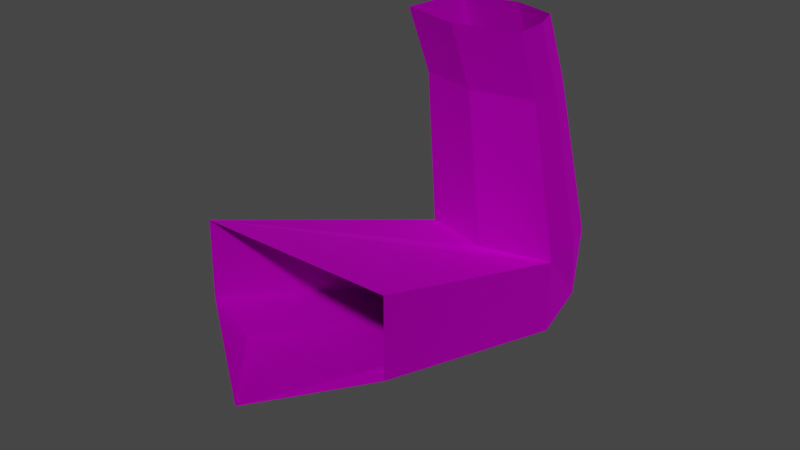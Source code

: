 # Source: TE_Archtronic_Grip.blend  (saved by Blender 2.80.75; exported with 4.5.12 LTS)
import bpy
from mathutils import Matrix  # noqa: F401  (used for matrix-valued properties, if any)

bpy.ops.wm.read_factory_settings(use_empty=True)
scene = bpy.context.scene
scene.name = 'Scene'

# ---- collections
col_collection = bpy.data.collections.new('Collection'); scene.collection.children.link(col_collection)

# ---- images (referenced by path relative to the original .blend; pixels are not part of the script)
import os
ASSET_DIR = os.environ.get("B2B_ASSET_DIR", "")  # directory of the original .blend (textures are referenced by path, not embedded)
HERE = os.path.dirname(os.path.abspath(__file__))  # packed textures are extracted next to this script under _unpacked/

def load_image(name, relpath, width, height, colorspace="sRGB"):
    """Load a texture the original file referenced (path relative to the .blend, or extracted next to this script)."""
    p = next((c for c in (os.path.join(HERE, relpath), os.path.join(ASSET_DIR, relpath)) if relpath and os.path.exists(c)), "")
    if p:
        img = bpy.data.images.load(p, check_existing=True)
        img.name = name
    else:  # same state as the original file: an image datablock whose file is absent (Cycles renders it pink)
        img = bpy.data.images.new(name, width, height)
        img.source = "FILE"
        img.filepath = "//" + (relpath or name)
    img.colorspace_settings.name = colorspace
    return img
img_map__0_015 = load_image('Map #0.015', 'archtronic.png', 1024, 1024, 'sRGB')

# ---- materials (node trees are filled in below, after node groups)
mat_archtronic_003 = bpy.data.materials.new('archtronic.003')
mat_archtronic_003.use_transparent_shadow = False
mat_archtronic_003.diffuse_color = (0.588, 0.588, 0.588, 1.0)
mat_archtronic_003.roughness = 0.8586
mat_archtronic_003.specular_intensity = 0.0
mat_archtronic_003.metallic = 1.0

# ---- material node trees
mat_archtronic_003.use_nodes = True; mat_archtronic_003.node_tree.nodes.clear()
_N = mat_archtronic_003.node_tree.nodes; _L = mat_archtronic_003.node_tree.links
n0 = _N.new('ShaderNodeOutputMaterial'); n0.name = 'Material Output'; n0.location = (300, 300)
n1 = _N.new('ShaderNodeBsdfPrincipled'); n1.name = 'Principled BSDF'; n1.location = (10, 300)
n1.distribution = 'GGX'
n1.subsurface_method = 'BURLEY'
n1.inputs[1].default_value = 1.0
n1.inputs[2].default_value = 0.8586
n1.inputs[3].default_value = 1.45
n1.inputs[13].default_value = 0.0
n1.inputs[27].default_value = (0.0, 0.0, 0.0, 1.0)
n1.inputs[28].default_value = 1.0
n2 = _N.new('ShaderNodeNormalMap'); n2.name = 'Normal Map'; n2.location = (-300, -300)
n2.label = 'Normal/Map'
n2.inputs[0].default_value = 0.14
n3 = _N.new('ShaderNodeTexImage'); n3.name = 'Image Texture'; n3.location = (-300, 600)
n3.image = img_map__0_015
_L.new(n1.outputs[0], n0.inputs[0])
_L.new(n2.outputs[0], n1.inputs[5])
_L.new(n3.outputs[0], n1.inputs[0])
n0.is_active_output = True

# ---- world
world_world = bpy.data.worlds.new('World'); scene.world = world_world
world_world.use_nodes = True; world_world.node_tree.nodes.clear()
_N = world_world.node_tree.nodes; _L = world_world.node_tree.links
n0 = _N.new('ShaderNodeOutputWorld'); n0.name = 'World Output'; n0.location = (300, 300)
n1 = _N.new('ShaderNodeBackground'); n1.name = 'Background'; n1.location = (10, 300)
n1.inputs[0].default_value = (0.05088, 0.05088, 0.05088, 1.0)
_L.new(n1.outputs[0], n0.inputs[0])
n0.is_active_output = True
world_world.color = (0.05088, 0.05088, 0.05088)
world_world.use_sun_shadow = False
world_world.sun_shadow_jitter_overblur = 0.0

# ---- meshes
me_mesh_020 = bpy.data.meshes.new('Mesh.020')
me_mesh_020.from_pydata([(-0.7028, 1.647, -0.1627), (0.6626, 1.652, -0.1627), (0.2063, 2.329, 0.3801), (0.6626, 1.652, 0.3801), (-0.7146, 1.647, 0.3801), (-0.5036, -0.2805, 0.5187), (0.5047, -0.2768, 0.5187), (0.5047, -0.2768, 1.062), (-0.5153, -0.2806, 1.062), (-0.386, -0.8385, 0.5187), (0.4045, -0.8355, 0.5187), (0.3674, -0.8356, 1.062), (-0.3371, -0.8383, 1.062), (-0.009478, -0.1531, 0.5187), (0.04366, -0.9489, 0.5187), (-0.4744, -0.5605, 0.5187), (0.4856, -0.5988, 0.5187), (-0.425, -0.08517, -0.6862), (-0.009794, 0.02192, -0.6862), (0.4269, -0.08312, -0.6862), (0.412, -0.3338, -0.6862), (0.3462, -0.526, -0.6862), (0.04071, -0.6221, -0.6862), (-0.3293, -0.5269, -0.6862), (-0.4031, -0.2948, -0.6862), (-0.4257, 0.1187, -1.172), (-0.01055, 0.2257, -1.172), (0.4261, 0.1207, -1.172), (0.4113, -0.13, -1.172), (0.3454, -0.3222, -1.172), (0.03995, -0.4182, -1.172), (-0.3301, -0.3231, -1.172), (-0.4039, -0.091, -1.172), (-0.4387, 1.648, 0.5412), (-0.2627, -0.2796, 1.223), (0.2919, 1.651, 0.5412), (0.1429, -0.2781, 1.223), (-0.1421, -0.8375, 1.062), (0.09894, -0.8366, 1.062)], [], [(10, 11, 38), (38, 14, 10), (2, 4, 33), (2, 33, 35), (2, 35, 3), (0, 1, 6), (0, 6, 13), (0, 13, 5), (1, 3, 7), (7, 6, 1), (35, 36, 7), (7, 3, 35), (4, 0, 5), (5, 8, 4), (6, 7, 11), (11, 10, 16), (6, 11, 16), (36, 38, 11), (11, 7, 36), (8, 5, 15), (8, 15, 9), (8, 9, 12), (5, 13, 18), (18, 17, 5), (13, 6, 19), (19, 18, 13), (6, 16, 20), (20, 19, 6), (16, 10, 21), (21, 20, 16), (10, 14, 22), (22, 21, 10), (14, 9, 23), (23, 22, 14), (9, 15, 24), (24, 23, 9), (15, 5, 17), (17, 24, 15), (17, 18, 26), (26, 25, 17), (18, 19, 27), (27, 26, 18), (19, 20, 28), (28, 27, 19), (20, 21, 29), (29, 28, 20), (21, 22, 30), (30, 29, 21), (22, 23, 31), (31, 30, 22), (23, 24, 32), (32, 31, 23), (24, 17, 25), (25, 32, 24), (33, 4, 8), (8, 34, 33), (33, 34, 36), (36, 35, 33), (34, 8, 12), (12, 37, 34), (36, 34, 37), (37, 38, 36), (37, 12, 9), (9, 14, 37), (14, 38, 37)])
_uv = me_mesh_020.uv_layers.new(name='UVChannel_1')
_uv.uv.foreach_set('vector', [0.7014, 0.608, 0.7014, 0.5789, 0.7014, 0.5789, 0.7014, 0.5789, 0.7074, 0.608, 0.7014, 0.608, 0.5331, -0.381, 0.5694, -0.381, 0.5694, -0.3896, 0.5331, -0.381, 0.5694, -0.3896, 0.5694, -0.3896, 0.5331, -0.381, 0.5694, -0.3896, 0.5694, -0.381, 0.6612, -0.4172, 0.6732, -0.3767, 0.6145, -0.3646, 0.6612, -0.4172, 0.6145, -0.3646, 0.6137, -0.381, 0.6612, -0.4172, 0.6137, -0.381, 0.6057, -0.3946, 0.5682, 0.6445, 0.5682, 0.6154, 0.6715, 0.5789, 0.6715, 0.5789, 0.6715, 0.608, 0.5682, 0.6445, 0.5682, 0.6068, 0.6715, 0.5703, 0.6715, 0.5789, 0.6715, 0.5789, 0.5682, 0.6154, 0.5682, 0.6068, 0.5694, -0.381, 0.5694, -0.3519, 0.6727, -0.3884, 0.6727, -0.3884, 0.6727, -0.4175, 0.5694, -0.381, 0.6715, 0.608, 0.6715, 0.5789, 0.7014, 0.5789, 0.7014, 0.5789, 0.7014, 0.608, 0.6887, 0.608, 0.6715, 0.608, 0.7014, 0.5789, 0.6887, 0.608, 0.6715, 0.5703, 0.7014, 0.5789, 0.7014, 0.5789, 0.7014, 0.5789, 0.6715, 0.5789, 0.6715, 0.5703, 0.6727, -0.4175, 0.6727, -0.3884, 0.6877, -0.3884, 0.6727, -0.4175, 0.6877, -0.3884, 0.7026, -0.3884, 0.6727, -0.4175, 0.7026, -0.3884, 0.7026, -0.4175, 0.6727, -0.3884, 0.666, -0.3884, 0.6566, -0.3239, 0.6566, -0.3239, 0.6623, -0.3239, 0.6727, -0.3884, 0.6647, 0.608, 0.6715, 0.608, 0.6611, 0.6725, 0.6611, 0.6725, 0.6554, 0.6725, 0.6647, 0.608, 0.6715, 0.608, 0.6887, 0.608, 0.6745, 0.6725, 0.6745, 0.6725, 0.6611, 0.6725, 0.6715, 0.608, 0.6887, 0.608, 0.7014, 0.608, 0.6848, 0.6725, 0.6848, 0.6725, 0.6745, 0.6725, 0.6887, 0.608, 0.7014, 0.608, 0.7074, 0.608, 0.6899, 0.6725, 0.6899, 0.6725, 0.6848, 0.6725, 0.7014, 0.608, 0.7086, -0.3884, 0.7026, -0.3884, 0.6859, -0.3239, 0.6859, -0.3239, 0.6911, -0.3239, 0.7086, -0.3884, 0.7026, -0.3884, 0.6877, -0.3884, 0.6735, -0.3239, 0.6735, -0.3239, 0.6859, -0.3239, 0.7026, -0.3884, 0.6877, -0.3884, 0.6727, -0.3884, 0.6623, -0.3239, 0.6623, -0.3239, 0.6735, -0.3239, 0.6877, -0.3884, 0.6623, -0.3239, 0.6566, -0.3239, 0.6457, -0.2979, 0.6457, -0.2979, 0.6513, -0.2979, 0.6623, -0.3239, 0.6554, 0.6725, 0.6611, 0.6725, 0.6502, 0.6985, 0.6502, 0.6985, 0.6445, 0.6985, 0.6554, 0.6725, 0.6611, 0.6725, 0.6745, 0.6725, 0.6636, 0.6985, 0.6636, 0.6985, 0.6502, 0.6985, 0.6611, 0.6725, 0.6745, 0.6725, 0.6848, 0.6725, 0.6739, 0.6985, 0.6739, 0.6985, 0.6636, 0.6985, 0.6745, 0.6725, 0.6848, 0.6725, 0.6899, 0.6725, 0.679, 0.6985, 0.679, 0.6985, 0.6739, 0.6985, 0.6848, 0.6725, 0.6911, -0.3239, 0.6859, -0.3239, 0.675, -0.2979, 0.675, -0.2979, 0.6802, -0.2979, 0.6911, -0.3239, 0.6859, -0.3239, 0.6735, -0.3239, 0.6626, -0.2979, 0.6626, -0.2979, 0.675, -0.2979, 0.6859, -0.3239, 0.6735, -0.3239, 0.6623, -0.3239, 0.6513, -0.2979, 0.6513, -0.2979, 0.6626, -0.2979, 0.6735, -0.3239, 0.5694, -0.3896, 0.5694, -0.381, 0.6727, -0.4175, 0.6727, -0.4175, 0.6727, -0.4261, 0.5694, -0.3896, 0.5694, -0.3896, 0.6727, -0.4261, 0.6727, -0.4261, 0.6727, -0.4261, 0.5694, -0.3896, 0.5694, -0.3896, 0.6727, -0.4261, 0.6727, -0.4175, 0.7026, -0.4175, 0.7026, -0.4175, 0.7026, -0.4175, 0.6727, -0.4261, 0.6727, -0.4261, 0.6727, -0.4261, 0.7026, -0.4175, 0.7026, -0.4175, 0.7026, -0.4175, 0.6727, -0.4261, 0.7026, -0.4175, 0.7026, -0.4175, 0.7026, -0.3884, 0.7026, -0.3884, 0.7086, -0.3884, 0.7026, -0.4175, 0.7086, -0.3884, 0.7026, -0.4175, 0.7026, -0.4175])
me_mesh_020.materials.append(mat_archtronic_003)
me_mesh_020.use_remesh_preserve_volume = False
me_mesh_020.use_remesh_preserve_attributes = False
me_mesh_020.use_mirror_vertex_groups = False
me_mesh_020.update()
me_mesh_020.normals_split_custom_set([tuple(v) for v in zip(*[iter([0.00373, -1.0, -4.091e-07, 0.00373, -1.0, -4.091e-07, 0.00373, -1.0, -4.091e-07, 0.2958, -0.941, 0.1645, 0.2958, -0.941, 0.1645, 0.2958, -0.941, 0.1645, -0.4179, 0.5642, 0.712, -0.4179, 0.5642, 0.712, -0.4179, 0.5642, 0.712, -0.0008618, 0.231, 0.973, -0.0008618, 0.231, 0.973, -0.0008618, 0.231, 0.973, 0.3842, 0.259, 0.8862, 0.3842, 0.259, 0.8862, 0.3842, 0.259, 0.8862, 0.001243, -0.3332, -0.9428, 0.001243, -0.3332, -0.9428, 0.001243, -0.3332, -0.9428, -0.09223, -0.3834, -0.9189, -0.09223, -0.3834, -0.9189, -0.09223, -0.3834, -0.9189, 0.08368, -0.3245, -0.9422, 0.08368, -0.3245, -0.9422, 0.08368, -0.3245, -0.9422, 0.9967, -0.08161, 0.0, 0.9967, -0.08161, 0.0, 0.9967, -0.08161, 0.0, 0.9967, -0.08161, 0.0, 0.9967, -0.08161, 0.0, 0.9967, -0.08161, 0.0, 0.3898, 0.2799, 0.8773, 0.3898, 0.2799, 0.8773, 0.3898, 0.2799, 0.8773, 0.3818, 0.2799, 0.8808, 0.3818, 0.2799, 0.8808, 0.3818, 0.2799, 0.8808, -0.9937, -0.1104, -0.02159, -0.9937, -0.1104, -0.02159, -0.9937, -0.1104, -0.02159, -0.9937, -0.1104, -0.02159, -0.9937, -0.1104, -0.02159, -0.9937, -0.1104, -0.02159, 0.9711, -0.2386, 0.0, 0.9711, -0.2386, 0.0, 0.9711, -0.2386, 0.0, 0.944, -0.3235, 0.06446, 0.944, -0.3235, 0.06446, 0.944, -0.3235, 0.06446, 0.9804, -0.058, 0.1882, 0.9804, -0.058, 0.1882, 0.9804, -0.058, 0.1882, 0.001035, -0.2773, 0.9608, 0.001035, -0.2773, 0.9608, 0.001035, -0.2773, 0.9608, 0.4052, -0.09953, 0.9088, 0.4052, -0.09953, 0.9088, 0.4052, -0.09953, 0.9088, -0.9944, -0.1037, -0.02161, -0.9944, -0.1037, -0.02161, -0.9944, -0.1037, -0.02161, -0.9496, -0.302, 0.08403, -0.9496, -0.302, 0.08403, -0.9496, -0.302, 0.08403, -0.949, -0.3034, 0.08563, -0.949, -0.3034, 0.08563, -0.949, -0.3034, 0.08563, -0.2473, 0.9589, 0.1393, -0.2473, 0.9589, 0.1393, -0.2473, 0.9589, 0.1393, -0.2473, 0.9589, 0.1393, -0.2473, 0.9589, 0.1393, -0.2473, 0.9589, 0.1393, 0.2316, 0.9627, 0.1398, 0.2316, 0.9627, 0.1398, 0.2316, 0.9627, 0.1398, 0.2316, 0.9627, 0.1398, 0.2316, 0.9627, 0.1398, 0.2316, 0.9627, 0.1398, 0.9955, -0.05889, -0.07373, 0.9955, -0.05889, -0.07373, 0.9955, -0.05889, -0.07373, 0.9955, -0.05889, -0.07373, 0.9955, -0.05889, -0.07373, 0.9955, -0.05889, -0.07373, 0.9382, -0.3215, -0.128, 0.9382, -0.3215, -0.128, 0.9382, -0.3215, -0.128, 0.9382, -0.3215, -0.128, 0.9382, -0.3215, -0.128, 0.9382, -0.3215, -0.128, 0.2903, -0.9234, -0.2512, 0.2903, -0.9234, -0.2512, 0.2903, -0.9234, -0.2512, 0.2903, -0.9234, -0.2512, 0.2903, -0.9234, -0.2512, 0.2903, -0.9234, -0.2512, -0.2409, -0.9368, -0.2535, -0.2409, -0.9368, -0.2535, -0.2409, -0.9368, -0.2535, -0.2409, -0.9368, -0.2535, -0.2409, -0.9368, -0.2535, -0.2409, -0.9368, -0.2535, -0.9458, -0.3008, -0.1222, -0.9458, -0.3008, -0.1222, -0.9458, -0.3008, -0.1222, -0.9458, -0.3008, -0.1222, -0.9458, -0.3008, -0.1222, -0.9458, -0.3008, -0.1222, -0.9913, -0.1034, -0.08141, -0.9913, -0.1034, -0.08141, -0.9913, -0.1034, -0.08141, -0.9913, -0.1034, -0.08141, -0.9913, -0.1034, -0.08141, -0.9913, -0.1034, -0.08141, -0.2313, 0.8969, 0.377, -0.2313, 0.8969, 0.377, -0.2313, 0.8969, 0.377, -0.2313, 0.8969, 0.377, -0.2313, 0.8969, 0.377, -0.2313, 0.8969, 0.377, 0.2165, 0.9002, 0.3778, 0.2165, 0.9002, 0.3778, 0.2165, 0.9002, 0.3778, 0.2165, 0.9002, 0.3778, 0.2165, 0.9002, 0.3778, 0.2165, 0.9002, 0.3778, 0.9979, -0.05903, -0.02636, 0.9979, -0.05903, -0.02636, 0.9979, -0.05903, -0.02636, 0.9979, -0.05903, -0.02636, 0.9979, -0.05903, -0.02636, 0.9979, -0.05903, -0.02636, 0.9372, -0.3211, -0.1363, 0.9372, -0.3211, -0.1363, 0.9372, -0.3211, -0.1363, 0.9372, -0.3211, -0.1363, 0.9372, -0.3211, -0.1363, 0.9372, -0.3211, -0.1363, 0.2783, -0.8854, -0.3723, 0.2783, -0.8854, -0.3723, 0.2783, -0.8854, -0.3723, 0.2783, -0.8854, -0.3723, 0.2783, -0.8854, -0.3723, 0.2783, -0.8854, -0.3723, -0.2307, -0.8972, -0.3765, -0.2307, -0.8972, -0.3765, -0.2307, -0.8972, -0.3765, -0.2307, -0.8972, -0.3765, -0.2307, -0.8972, -0.3765, -0.2307, -0.8972, -0.3765, -0.9455, -0.3007, -0.1248, -0.9455, -0.3007, -0.1248, -0.9455, -0.3007, -0.1248, -0.9455, -0.3007, -0.1248, -0.9455, -0.3007, -0.1248, -0.9455, -0.3007, -0.1248, -0.9937, -0.1036, -0.04197, -0.9937, -0.1036, -0.04197, -0.9937, -0.1036, -0.04197, -0.9937, -0.1036, -0.04197, -0.9937, -0.1036, -0.04197, -0.9937, -0.1036, -0.04197, -0.4896, 0.2452, 0.8368, -0.4896, 0.2452, 0.8368, -0.4896, 0.2452, 0.8368, -0.5224, 0.2414, 0.8178, -0.5224, 0.2414, 0.8178, -0.5224, 0.2414, 0.8178, -0.001243, 0.3332, 0.9428, -0.001243, 0.3332, 0.9428, -0.001243, 0.3332, 0.9428, -0.001243, 0.3332, 0.9428, -0.001243, 0.3332, 0.9428, -0.001243, 0.3332, 0.9428, -0.5295, -0.1693, 0.8313, -0.5295, -0.1693, 0.8313, -0.5295, -0.1693, 0.8313, 0.001034, -0.2773, 0.9608, 0.001034, -0.2773, 0.9608, 0.001034, -0.2773, 0.9608, 0.001034, -0.2773, 0.9608, 0.001034, -0.2773, 0.9608, 0.001034, -0.2773, 0.9608, 0.001034, -0.2773, 0.9608, 0.001034, -0.2773, 0.9608, 0.001034, -0.2773, 0.9608, 0.003731, -1.0, 2.112e-07, 0.003731, -1.0, 2.112e-07, 0.003731, -1.0, 2.112e-07, -0.2474, -0.9623, 0.1128, -0.2474, -0.9623, 0.1128, -0.2474, -0.9623, 0.1128, 0.003651, -0.9793, 0.2022, 0.003651, -0.9793, 0.2022, 0.003651, -0.9793, 0.2022])] * 3)])

# ---- objects
ob_te_archtronic_grip = bpy.data.objects.new('TE_Archtronic_Grip', me_mesh_020)

# ---- transforms, parenting, visibility, modifiers, constraints
ob_te_archtronic_grip.location = (0.0, 0.0, 0.0)
ob_te_archtronic_grip.rotation_euler = (3.142, -0.0, 0.0)
ob_te_archtronic_grip.color = (0.8, 0.8, 0.8, 1.0)
ob_te_archtronic_grip.lineart.crease_threshold = 0.0

# ---- collection membership
col_collection.objects.link(ob_te_archtronic_grip)

# ---- scene / render settings (as saved in the file)
scene.frame_start = 1; scene.frame_end = 250; scene.frame_set(1)
scene.render.engine = 'BLENDER_EEVEE_NEXT'
scene.cycles.use_denoising = False
scene.cycles.samples = 128
scene.cycles.sampling_pattern = 'TABULATED_SOBOL'
scene.cycles.use_adaptive_sampling = False
scene.cycles.use_light_tree = False
scene.view_settings.view_transform = 'Filmic'
bpy.context.view_layer.update()

# ---- added for rendering (the .blend has no active camera and no usable light): camera, sun
cam_auto = bpy.data.cameras.new('AutoCamera')
cam_auto.lens = 50.0
cam_auto.sensor_width = 36.0
cam_auto.clip_end = 1000.0
ob_auto_camera = bpy.data.objects.new('AutoCamera', cam_auto)
scene.collection.objects.link(ob_auto_camera)
ob_auto_camera.location = (3.93992, -5.44917, 3.14717)
ob_auto_camera.rotation_euler = (1.09748, -7.21219e-08, 0.694738)
scene.camera = ob_auto_camera
light_auto_sun = bpy.data.lights.new('AutoSun', 'SUN')
light_auto_sun.energy = 3.0
light_auto_sun.angle = 0.0523599
ob_auto_sun = bpy.data.objects.new('AutoSun', light_auto_sun)
scene.collection.objects.link(ob_auto_sun)
ob_auto_sun.rotation_euler = (0.872665, 0.174533, 0.523599)
bpy.context.view_layer.update()
